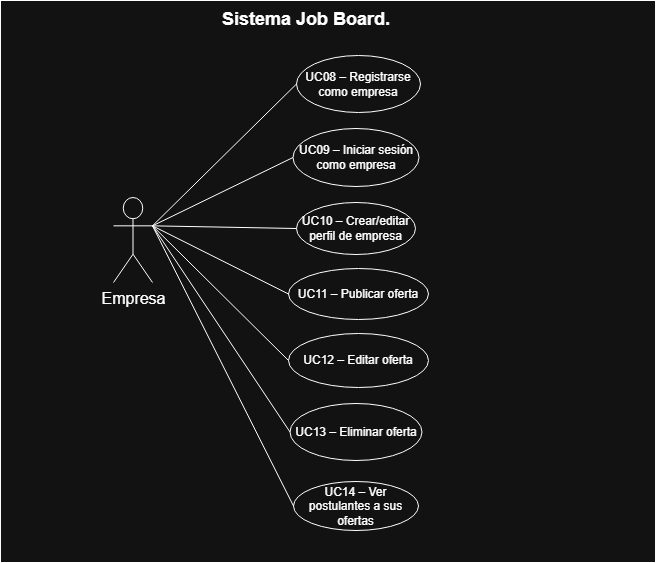

The diagram above was exported from draw.io. Its source (the exported page's mxGraphModel, read from the mxfile embedded in the PNG):
<mxGraphModel dx="2306" dy="1377" grid="0" gridSize="10" guides="1" tooltips="1" connect="1" arrows="1" fold="1" page="0" pageScale="1" pageWidth="827" pageHeight="1169" math="0" shadow="0">
  <root>
    <mxCell id="0" />
    <mxCell id="1" parent="0" />
    <mxCell id="ryk9kFSuzwrPZ7AkKvms-33" parent="1" style="rounded=0;whiteSpace=wrap;html=1;fontStyle=1" value="" vertex="1">
      <mxGeometry height="562" width="655" x="-970" y="-481" as="geometry" />
    </mxCell>
    <mxCell id="ryk9kFSuzwrPZ7AkKvms-4" parent="1" style="shape=umlActor;verticalLabelPosition=bottom;verticalAlign=top;html=1;" value="&lt;font style=&quot;font-size: 16px;&quot;&gt;Empresa&lt;/font&gt;" vertex="1">
      <mxGeometry height="85" width="39" x="-857" y="-284" as="geometry" />
    </mxCell>
    <mxCell id="ryk9kFSuzwrPZ7AkKvms-7" parent="1" style="ellipse;whiteSpace=wrap;html=1;" value="UC08 – Registrarse como empresa" vertex="1">
      <mxGeometry height="57" width="124" x="-674" y="-426" as="geometry" />
    </mxCell>
    <mxCell id="ryk9kFSuzwrPZ7AkKvms-8" parent="1" style="ellipse;whiteSpace=wrap;html=1;" value="UC09 – Iniciar sesión como empresa" vertex="1">
      <mxGeometry height="58" width="126" x="-677.5" y="-353" as="geometry" />
    </mxCell>
    <mxCell id="ryk9kFSuzwrPZ7AkKvms-9" parent="1" style="ellipse;whiteSpace=wrap;html=1;" value="UC10 – Crear/editar perfil de empresa" vertex="1">
      <mxGeometry height="52" width="119" x="-674" y="-279" as="geometry" />
    </mxCell>
    <mxCell id="ryk9kFSuzwrPZ7AkKvms-10" parent="1" style="ellipse;whiteSpace=wrap;html=1;" value="UC11 – Publicar oferta" vertex="1">
      <mxGeometry height="51" width="140" x="-682" y="-213" as="geometry" />
    </mxCell>
    <mxCell id="ryk9kFSuzwrPZ7AkKvms-11" parent="1" style="ellipse;whiteSpace=wrap;html=1;" value="UC12 – Editar oferta" vertex="1">
      <mxGeometry height="54" width="140" x="-682" y="-148" as="geometry" />
    </mxCell>
    <mxCell id="ryk9kFSuzwrPZ7AkKvms-12" parent="1" style="ellipse;whiteSpace=wrap;html=1;" value="UC13 – Eliminar oferta" vertex="1">
      <mxGeometry height="57" width="132" x="-680.5" y="-78" as="geometry" />
    </mxCell>
    <mxCell id="ryk9kFSuzwrPZ7AkKvms-13" parent="1" style="ellipse;whiteSpace=wrap;html=1;" value="UC14 – Ver postulantes a sus ofertas" vertex="1">
      <mxGeometry height="49" width="125" x="-677" as="geometry" />
    </mxCell>
    <mxCell id="ryk9kFSuzwrPZ7AkKvms-34" parent="1" style="text;html=1;whiteSpace=wrap;strokeColor=none;fillColor=none;align=center;verticalAlign=middle;rounded=0;fontSize=18;fontStyle=1" value="&amp;nbsp;Sistema Job Board." vertex="1">
      <mxGeometry height="30" width="225" x="-779.5" y="-477" as="geometry" />
    </mxCell>
    <mxCell id="ryk9kFSuzwrPZ7AkKvms-35" edge="1" parent="1" source="ryk9kFSuzwrPZ7AkKvms-4" style="endArrow=none;html=1;rounded=0;entryX=0;entryY=0.5;entryDx=0;entryDy=0;exitX=1;exitY=0.3333333333333333;exitDx=0;exitDy=0;exitPerimeter=0;" target="ryk9kFSuzwrPZ7AkKvms-7" value="">
      <mxGeometry height="50" relative="1" width="50" as="geometry">
        <mxPoint x="-582" y="-156" as="sourcePoint" />
        <mxPoint x="-532" y="-206" as="targetPoint" />
      </mxGeometry>
    </mxCell>
    <mxCell id="ryk9kFSuzwrPZ7AkKvms-36" edge="1" parent="1" source="ryk9kFSuzwrPZ7AkKvms-4" style="endArrow=none;html=1;rounded=0;entryX=0;entryY=0.5;entryDx=0;entryDy=0;exitX=1;exitY=0.3333333333333333;exitDx=0;exitDy=0;exitPerimeter=0;" target="ryk9kFSuzwrPZ7AkKvms-8" value="">
      <mxGeometry height="50" relative="1" width="50" as="geometry">
        <mxPoint x="-582" y="-156" as="sourcePoint" />
        <mxPoint x="-532" y="-206" as="targetPoint" />
      </mxGeometry>
    </mxCell>
    <mxCell id="ryk9kFSuzwrPZ7AkKvms-37" edge="1" parent="1" source="ryk9kFSuzwrPZ7AkKvms-4" style="endArrow=none;html=1;rounded=0;exitX=1;exitY=0.3333333333333333;exitDx=0;exitDy=0;exitPerimeter=0;entryX=0;entryY=0.5;entryDx=0;entryDy=0;" target="ryk9kFSuzwrPZ7AkKvms-9" value="">
      <mxGeometry height="50" relative="1" width="50" as="geometry">
        <mxPoint x="-582" y="-156" as="sourcePoint" />
        <mxPoint x="-532" y="-206" as="targetPoint" />
      </mxGeometry>
    </mxCell>
    <mxCell id="ryk9kFSuzwrPZ7AkKvms-38" edge="1" parent="1" source="ryk9kFSuzwrPZ7AkKvms-4" style="endArrow=none;html=1;rounded=0;exitX=1;exitY=0.3333333333333333;exitDx=0;exitDy=0;exitPerimeter=0;entryX=0;entryY=0.5;entryDx=0;entryDy=0;" target="ryk9kFSuzwrPZ7AkKvms-10" value="">
      <mxGeometry height="50" relative="1" width="50" as="geometry">
        <mxPoint x="-582" y="-156" as="sourcePoint" />
        <mxPoint x="-532" y="-206" as="targetPoint" />
      </mxGeometry>
    </mxCell>
    <mxCell id="ryk9kFSuzwrPZ7AkKvms-39" edge="1" parent="1" source="ryk9kFSuzwrPZ7AkKvms-4" style="endArrow=none;html=1;rounded=0;exitX=1;exitY=0.3333333333333333;exitDx=0;exitDy=0;exitPerimeter=0;entryX=0;entryY=0.5;entryDx=0;entryDy=0;" target="ryk9kFSuzwrPZ7AkKvms-11" value="">
      <mxGeometry height="50" relative="1" width="50" as="geometry">
        <mxPoint x="-582" y="-156" as="sourcePoint" />
        <mxPoint x="-532" y="-206" as="targetPoint" />
      </mxGeometry>
    </mxCell>
    <mxCell id="ryk9kFSuzwrPZ7AkKvms-40" edge="1" parent="1" source="ryk9kFSuzwrPZ7AkKvms-12" style="endArrow=none;html=1;rounded=0;exitX=0;exitY=0.5;exitDx=0;exitDy=0;entryX=1;entryY=0.3333333333333333;entryDx=0;entryDy=0;entryPerimeter=0;" target="ryk9kFSuzwrPZ7AkKvms-4" value="">
      <mxGeometry height="50" relative="1" width="50" as="geometry">
        <mxPoint x="-582" y="-156" as="sourcePoint" />
        <mxPoint x="-532" y="-206" as="targetPoint" />
      </mxGeometry>
    </mxCell>
    <mxCell id="ryk9kFSuzwrPZ7AkKvms-41" edge="1" parent="1" source="ryk9kFSuzwrPZ7AkKvms-4" style="endArrow=none;html=1;rounded=0;exitX=1;exitY=0.3333333333333333;exitDx=0;exitDy=0;exitPerimeter=0;entryX=0;entryY=0.5;entryDx=0;entryDy=0;" target="ryk9kFSuzwrPZ7AkKvms-13" value="">
      <mxGeometry height="50" relative="1" width="50" as="geometry">
        <mxPoint x="-582" y="-156" as="sourcePoint" />
        <mxPoint x="-532" y="-206" as="targetPoint" />
      </mxGeometry>
    </mxCell>
  </root>
</mxGraphModel>